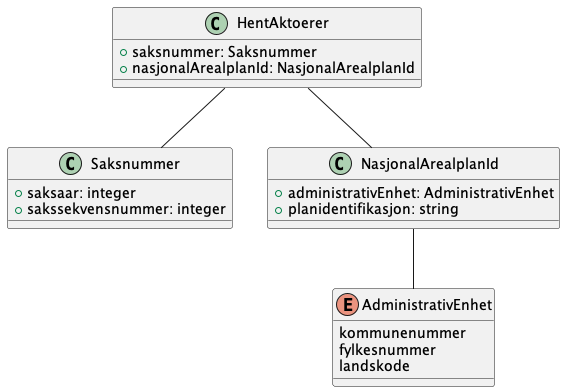

The diagram above was rendered by PlantUML. Its source (embedded in the PNG):
@startuml
!include ./../no.ks.fiks.plan.v2.felles.saksnummer/saksnummer.pu
!include ./../no.ks.fiks.plan.v2.felles.nasjonalarealplanid/nasjonalarealplanid.pu

class HentAktoerer {
    +saksnummer: Saksnummer
    +nasjonalArealplanId: NasjonalArealplanId
}

HentAktoerer -- Saksnummer
HentAktoerer -- NasjonalArealplanId

@enduml